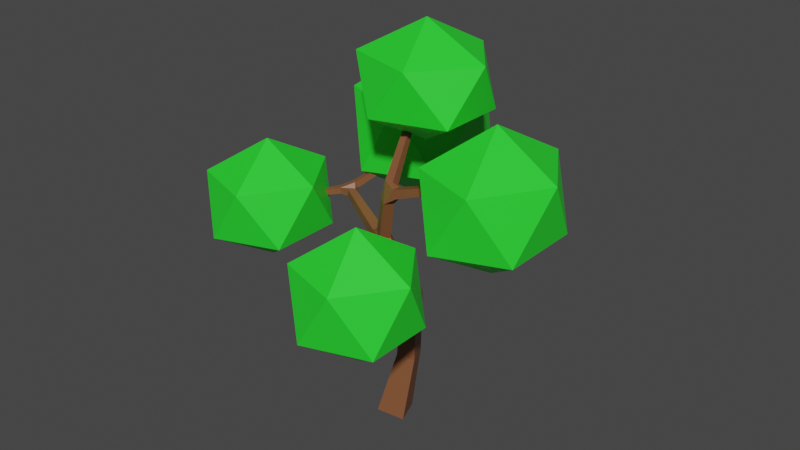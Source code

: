 # Source: Tree_2.blend  (saved by Blender 2.92.15; exported with 4.5.12 LTS)
import bpy
from mathutils import Matrix  # noqa: F401  (used for matrix-valued properties, if any)

bpy.ops.wm.read_factory_settings(use_empty=True)
scene = bpy.context.scene
scene.name = 'Scene'

# ---- collections
col_collection = bpy.data.collections.new('Collection'); scene.collection.children.link(col_collection)

# ---- materials (node trees are filled in below, after node groups)
mat_leaves = bpy.data.materials.new('Leaves')
mat_leaves.use_transparent_shadow = False
mat_bark = bpy.data.materials.new('Bark')
mat_bark.alpha_threshold = 0.0
mat_bark.use_transparent_shadow = False
mat_bark.line_color = (0.0, 0.0, 0.0, 1.0)

# ---- material node trees
mat_leaves.use_nodes = True; mat_leaves.node_tree.nodes.clear()
_N = mat_leaves.node_tree.nodes; _L = mat_leaves.node_tree.links
n0 = _N.new('ShaderNodeBsdfPrincipled'); n0.name = 'Principled BSDF'; n0.location = (10, 300)
n0.distribution = 'GGX'
n0.subsurface_method = 'BURLEY'
n0.inputs[0].default_value = (0.0225, 0.8, 0.03062, 1.0)
n0.inputs[3].default_value = 1.45
n0.inputs[27].default_value = (0.0, 0.0, 0.0, 1.0)
n0.inputs[28].default_value = 1.0
n1 = _N.new('ShaderNodeOutputMaterial'); n1.name = 'Material Output'; n1.location = (300, 300)
_L.new(n0.outputs[0], n1.inputs[0])
n1.is_active_output = True
mat_bark.use_nodes = True; mat_bark.node_tree.nodes.clear()
_N = mat_bark.node_tree.nodes; _L = mat_bark.node_tree.links
n0 = _N.new('ShaderNodeOutputMaterial'); n0.name = 'Material Output'; n0.location = (300, 300)
n1 = _N.new('ShaderNodeBsdfPrincipled'); n1.name = 'Principled BSDF'; n1.location = (10, 300)
n1.distribution = 'GGX'
n1.subsurface_method = 'BURLEY'
n1.inputs[0].default_value = (0.2203, 0.08318, 0.03523, 1.0)
n1.inputs[2].default_value = 0.4
n1.inputs[3].default_value = 1.45
n1.inputs[27].default_value = (0.0, 0.0, 0.0, 1.0)
n1.inputs[28].default_value = 1.0
_L.new(n1.outputs[0], n0.inputs[0])
n0.is_active_output = True

# ---- world
world_world = bpy.data.worlds.new('World'); scene.world = world_world
world_world.use_nodes = True; world_world.node_tree.nodes.clear()
_N = world_world.node_tree.nodes; _L = world_world.node_tree.links
n0 = _N.new('ShaderNodeOutputWorld'); n0.name = 'World Output'; n0.location = (300, 300)
n1 = _N.new('ShaderNodeBackground'); n1.name = 'Background'; n1.location = (10, 300)
n1.inputs[0].default_value = (0.05088, 0.05088, 0.05088, 1.0)
_L.new(n1.outputs[0], n0.inputs[0])
n0.is_active_output = True
world_world.color = (0.05088, 0.05088, 0.05088)
world_world.use_sun_shadow = False
world_world.sun_shadow_jitter_overblur = 0.0

# ---- meshes
me_icosphere = bpy.data.meshes.new('Icosphere')
me_icosphere.from_pydata([(0.0, 0.0, -1.0), (0.7236, -0.5257, -0.4472), (-0.2764, -0.8506, -0.4472), (-0.8944, 0.0, -0.4472), (-0.2764, 0.8506, -0.4472), (0.7236, 0.5257, -0.4472), (0.2764, -0.8506, 0.4472), (-0.7236, -0.5257, 0.4472), (-0.7236, 0.5257, 0.4472), (0.2764, 0.8506, 0.4472), (0.8944, 0.0, 0.4472), (0.0, 0.0, 1.0)], [], [(0, 1, 2), (1, 0, 5), (0, 2, 3), (0, 3, 4), (0, 4, 5), (1, 5, 10), (2, 1, 6), (3, 2, 7), (4, 3, 8), (5, 4, 9), (1, 10, 6), (2, 6, 7), (3, 7, 8), (4, 8, 9), (5, 9, 10), (6, 10, 11), (7, 6, 11), (8, 7, 11), (9, 8, 11), (10, 9, 11)])
_uv = me_icosphere.uv_layers.new(name='UVMap')
_uv.uv.foreach_set('vector', [0.8182, 0.0, 0.7273, 0.1575, 0.9091, 0.1575, 0.7273, 0.1575, 0.6364, 0.0, 0.5455, 0.1575, 0.09091, 0.0, 0.0, 0.1575, 0.1818, 0.1575, 0.2727, 0.0, 0.1818, 0.1575, 0.3636, 0.1575, 0.4545, 0.0, 0.3636, 0.1575, 0.5455, 0.1575, 0.7273, 0.1575, 0.5455, 0.1575, 0.6364, 0.3149, 0.9091, 0.1575, 0.7273, 0.1575, 0.8182, 0.3149, 0.1818, 0.1575, 0.0, 0.1575, 0.09091, 0.3149, 0.3636, 0.1575, 0.1818, 0.1575, 0.2727, 0.3149, 0.5455, 0.1575, 0.3636, 0.1575, 0.4545, 0.3149, 0.7273, 0.1575, 0.6364, 0.3149, 0.8182, 0.3149, 0.9091, 0.1575, 0.8182, 0.3149, 1.0, 0.3149, 0.1818, 0.1575, 0.09091, 0.3149, 0.2727, 0.3149, 0.3636, 0.1575, 0.2727, 0.3149, 0.4545, 0.3149, 0.5455, 0.1575, 0.4545, 0.3149, 0.6364, 0.3149, 0.8182, 0.3149, 0.6364, 0.3149, 0.7273, 0.4724, 1.0, 0.3149, 0.8182, 0.3149, 0.9091, 0.4724, 0.2727, 0.3149, 0.09091, 0.3149, 0.1818, 0.4724, 0.4545, 0.3149, 0.2727, 0.3149, 0.3636, 0.4724, 0.6364, 0.3149, 0.4545, 0.3149, 0.5455, 0.4724])
me_icosphere.materials.append(mat_leaves)
me_icosphere.use_remesh_fix_poles = True
me_icosphere.use_remesh_preserve_attributes = False
me_icosphere.use_mirror_vertex_groups = False
me_icosphere.update()
me_icosphere_001 = bpy.data.meshes.new('Icosphere.001')
me_icosphere_001.from_pydata([(0.0, 0.0, -1.0), (0.7236, -0.5257, -0.4472), (-0.2764, -0.8506, -0.4472), (-0.8944, 0.0, -0.4472), (-0.2764, 0.8506, -0.4472), (0.7236, 0.5257, -0.4472), (0.2764, -0.8506, 0.4472), (-0.7236, -0.5257, 0.4472), (-0.7236, 0.5257, 0.4472), (0.2764, 0.8506, 0.4472), (0.8944, 0.0, 0.4472), (0.0, 0.0, 1.0)], [], [(0, 1, 2), (1, 0, 5), (0, 2, 3), (0, 3, 4), (0, 4, 5), (1, 5, 10), (2, 1, 6), (3, 2, 7), (4, 3, 8), (5, 4, 9), (1, 10, 6), (2, 6, 7), (3, 7, 8), (4, 8, 9), (5, 9, 10), (6, 10, 11), (7, 6, 11), (8, 7, 11), (9, 8, 11), (10, 9, 11)])
_uv = me_icosphere_001.uv_layers.new(name='UVMap')
_uv.uv.foreach_set('vector', [0.8182, 0.0, 0.7273, 0.1575, 0.9091, 0.1575, 0.7273, 0.1575, 0.6364, 0.0, 0.5455, 0.1575, 0.09091, 0.0, 0.0, 0.1575, 0.1818, 0.1575, 0.2727, 0.0, 0.1818, 0.1575, 0.3636, 0.1575, 0.4545, 0.0, 0.3636, 0.1575, 0.5455, 0.1575, 0.7273, 0.1575, 0.5455, 0.1575, 0.6364, 0.3149, 0.9091, 0.1575, 0.7273, 0.1575, 0.8182, 0.3149, 0.1818, 0.1575, 0.0, 0.1575, 0.09091, 0.3149, 0.3636, 0.1575, 0.1818, 0.1575, 0.2727, 0.3149, 0.5455, 0.1575, 0.3636, 0.1575, 0.4545, 0.3149, 0.7273, 0.1575, 0.6364, 0.3149, 0.8182, 0.3149, 0.9091, 0.1575, 0.8182, 0.3149, 1.0, 0.3149, 0.1818, 0.1575, 0.09091, 0.3149, 0.2727, 0.3149, 0.3636, 0.1575, 0.2727, 0.3149, 0.4545, 0.3149, 0.5455, 0.1575, 0.4545, 0.3149, 0.6364, 0.3149, 0.8182, 0.3149, 0.6364, 0.3149, 0.7273, 0.4724, 1.0, 0.3149, 0.8182, 0.3149, 0.9091, 0.4724, 0.2727, 0.3149, 0.09091, 0.3149, 0.1818, 0.4724, 0.4545, 0.3149, 0.2727, 0.3149, 0.3636, 0.4724, 0.6364, 0.3149, 0.4545, 0.3149, 0.5455, 0.4724])
me_icosphere_001.materials.append(mat_leaves)
me_icosphere_001.use_remesh_fix_poles = True
me_icosphere_001.use_remesh_preserve_attributes = False
me_icosphere_001.use_mirror_vertex_groups = False
me_icosphere_001.update()
me_icosphere_002 = bpy.data.meshes.new('Icosphere.002')
me_icosphere_002.from_pydata([(0.0, 0.0, -1.0), (0.7236, -0.5257, -0.4472), (-0.2764, -0.8506, -0.4472), (-0.8944, 0.0, -0.4472), (-0.2764, 0.8506, -0.4472), (0.7236, 0.5257, -0.4472), (0.2764, -0.8506, 0.4472), (-0.7236, -0.5257, 0.4472), (-0.7236, 0.5257, 0.4472), (0.2764, 0.8506, 0.4472), (0.8944, 0.0, 0.4472), (0.0, 0.0, 1.0)], [], [(0, 1, 2), (1, 0, 5), (0, 2, 3), (0, 3, 4), (0, 4, 5), (1, 5, 10), (2, 1, 6), (3, 2, 7), (4, 3, 8), (5, 4, 9), (1, 10, 6), (2, 6, 7), (3, 7, 8), (4, 8, 9), (5, 9, 10), (6, 10, 11), (7, 6, 11), (8, 7, 11), (9, 8, 11), (10, 9, 11)])
_uv = me_icosphere_002.uv_layers.new(name='UVMap')
_uv.uv.foreach_set('vector', [0.8182, 0.0, 0.7273, 0.1575, 0.9091, 0.1575, 0.7273, 0.1575, 0.6364, 0.0, 0.5455, 0.1575, 0.09091, 0.0, 0.0, 0.1575, 0.1818, 0.1575, 0.2727, 0.0, 0.1818, 0.1575, 0.3636, 0.1575, 0.4545, 0.0, 0.3636, 0.1575, 0.5455, 0.1575, 0.7273, 0.1575, 0.5455, 0.1575, 0.6364, 0.3149, 0.9091, 0.1575, 0.7273, 0.1575, 0.8182, 0.3149, 0.1818, 0.1575, 0.0, 0.1575, 0.09091, 0.3149, 0.3636, 0.1575, 0.1818, 0.1575, 0.2727, 0.3149, 0.5455, 0.1575, 0.3636, 0.1575, 0.4545, 0.3149, 0.7273, 0.1575, 0.6364, 0.3149, 0.8182, 0.3149, 0.9091, 0.1575, 0.8182, 0.3149, 1.0, 0.3149, 0.1818, 0.1575, 0.09091, 0.3149, 0.2727, 0.3149, 0.3636, 0.1575, 0.2727, 0.3149, 0.4545, 0.3149, 0.5455, 0.1575, 0.4545, 0.3149, 0.6364, 0.3149, 0.8182, 0.3149, 0.6364, 0.3149, 0.7273, 0.4724, 1.0, 0.3149, 0.8182, 0.3149, 0.9091, 0.4724, 0.2727, 0.3149, 0.09091, 0.3149, 0.1818, 0.4724, 0.4545, 0.3149, 0.2727, 0.3149, 0.3636, 0.4724, 0.6364, 0.3149, 0.4545, 0.3149, 0.5455, 0.4724])
me_icosphere_002.materials.append(mat_leaves)
me_icosphere_002.use_remesh_fix_poles = True
me_icosphere_002.use_remesh_preserve_attributes = False
me_icosphere_002.use_mirror_vertex_groups = False
me_icosphere_002.update()
me_icosphere_003 = bpy.data.meshes.new('Icosphere.003')
me_icosphere_003.from_pydata([(0.0, 0.0, -1.0), (0.7236, -0.5257, -0.4472), (-0.2764, -0.8506, -0.4472), (-0.8944, 0.0, -0.4472), (-0.2764, 0.8506, -0.4472), (0.7236, 0.5257, -0.4472), (0.2764, -0.8506, 0.4472), (-0.7236, -0.5257, 0.4472), (-0.7236, 0.5257, 0.4472), (0.2764, 0.8506, 0.4472), (0.8944, 0.0, 0.4472), (0.0, 0.0, 1.0)], [], [(0, 1, 2), (1, 0, 5), (0, 2, 3), (0, 3, 4), (0, 4, 5), (1, 5, 10), (2, 1, 6), (3, 2, 7), (4, 3, 8), (5, 4, 9), (1, 10, 6), (2, 6, 7), (3, 7, 8), (4, 8, 9), (5, 9, 10), (6, 10, 11), (7, 6, 11), (8, 7, 11), (9, 8, 11), (10, 9, 11)])
_uv = me_icosphere_003.uv_layers.new(name='UVMap')
_uv.uv.foreach_set('vector', [0.8182, 0.0, 0.7273, 0.1575, 0.9091, 0.1575, 0.7273, 0.1575, 0.6364, 0.0, 0.5455, 0.1575, 0.09091, 0.0, 0.0, 0.1575, 0.1818, 0.1575, 0.2727, 0.0, 0.1818, 0.1575, 0.3636, 0.1575, 0.4545, 0.0, 0.3636, 0.1575, 0.5455, 0.1575, 0.7273, 0.1575, 0.5455, 0.1575, 0.6364, 0.3149, 0.9091, 0.1575, 0.7273, 0.1575, 0.8182, 0.3149, 0.1818, 0.1575, 0.0, 0.1575, 0.09091, 0.3149, 0.3636, 0.1575, 0.1818, 0.1575, 0.2727, 0.3149, 0.5455, 0.1575, 0.3636, 0.1575, 0.4545, 0.3149, 0.7273, 0.1575, 0.6364, 0.3149, 0.8182, 0.3149, 0.9091, 0.1575, 0.8182, 0.3149, 1.0, 0.3149, 0.1818, 0.1575, 0.09091, 0.3149, 0.2727, 0.3149, 0.3636, 0.1575, 0.2727, 0.3149, 0.4545, 0.3149, 0.5455, 0.1575, 0.4545, 0.3149, 0.6364, 0.3149, 0.8182, 0.3149, 0.6364, 0.3149, 0.7273, 0.4724, 1.0, 0.3149, 0.8182, 0.3149, 0.9091, 0.4724, 0.2727, 0.3149, 0.09091, 0.3149, 0.1818, 0.4724, 0.4545, 0.3149, 0.2727, 0.3149, 0.3636, 0.4724, 0.6364, 0.3149, 0.4545, 0.3149, 0.5455, 0.4724])
me_icosphere_003.materials.append(mat_leaves)
me_icosphere_003.use_remesh_fix_poles = True
me_icosphere_003.use_remesh_preserve_attributes = False
me_icosphere_003.use_mirror_vertex_groups = False
me_icosphere_003.update()
me_icosphere_004 = bpy.data.meshes.new('Icosphere.004')
me_icosphere_004.from_pydata([(0.0, 0.0, -1.0), (0.7236, -0.5257, -0.4472), (-0.2764, -0.8506, -0.4472), (-0.8944, 0.0, -0.4472), (-0.2764, 0.8506, -0.4472), (0.7236, 0.5257, -0.4472), (0.2764, -0.8506, 0.4472), (-0.7236, -0.5257, 0.4472), (-0.7236, 0.5257, 0.4472), (0.2764, 0.8506, 0.4472), (0.8944, 0.0, 0.4472), (0.0, 0.0, 1.0)], [], [(0, 1, 2), (1, 0, 5), (0, 2, 3), (0, 3, 4), (0, 4, 5), (1, 5, 10), (2, 1, 6), (3, 2, 7), (4, 3, 8), (5, 4, 9), (1, 10, 6), (2, 6, 7), (3, 7, 8), (4, 8, 9), (5, 9, 10), (6, 10, 11), (7, 6, 11), (8, 7, 11), (9, 8, 11), (10, 9, 11)])
_uv = me_icosphere_004.uv_layers.new(name='UVMap')
_uv.uv.foreach_set('vector', [0.8182, 0.0, 0.7273, 0.1575, 0.9091, 0.1575, 0.7273, 0.1575, 0.6364, 0.0, 0.5455, 0.1575, 0.09091, 0.0, 0.0, 0.1575, 0.1818, 0.1575, 0.2727, 0.0, 0.1818, 0.1575, 0.3636, 0.1575, 0.4545, 0.0, 0.3636, 0.1575, 0.5455, 0.1575, 0.7273, 0.1575, 0.5455, 0.1575, 0.6364, 0.3149, 0.9091, 0.1575, 0.7273, 0.1575, 0.8182, 0.3149, 0.1818, 0.1575, 0.0, 0.1575, 0.09091, 0.3149, 0.3636, 0.1575, 0.1818, 0.1575, 0.2727, 0.3149, 0.5455, 0.1575, 0.3636, 0.1575, 0.4545, 0.3149, 0.7273, 0.1575, 0.6364, 0.3149, 0.8182, 0.3149, 0.9091, 0.1575, 0.8182, 0.3149, 1.0, 0.3149, 0.1818, 0.1575, 0.09091, 0.3149, 0.2727, 0.3149, 0.3636, 0.1575, 0.2727, 0.3149, 0.4545, 0.3149, 0.5455, 0.1575, 0.4545, 0.3149, 0.6364, 0.3149, 0.8182, 0.3149, 0.6364, 0.3149, 0.7273, 0.4724, 1.0, 0.3149, 0.8182, 0.3149, 0.9091, 0.4724, 0.2727, 0.3149, 0.09091, 0.3149, 0.1818, 0.4724, 0.4545, 0.3149, 0.2727, 0.3149, 0.3636, 0.4724, 0.6364, 0.3149, 0.4545, 0.3149, 0.5455, 0.4724])
me_icosphere_004.materials.append(mat_leaves)
me_icosphere_004.use_remesh_fix_poles = True
me_icosphere_004.use_remesh_preserve_attributes = False
me_icosphere_004.use_mirror_vertex_groups = False
me_icosphere_004.update()
me_cube_001 = bpy.data.meshes.new('Cube.001')
me_cube_001.from_pydata([(0.2784, 0.6115, -0.9879), (0.6054, -0.2915, -0.9879), (-0.2784, -0.6115, -0.791), (-0.6054, 0.2915, -0.791), (0.4666, 0.1717, 10.0), (0.6664, 0.1707, 10.0), (0.6655, -0.007048, 10.1), (0.4657, -0.006004, 10.1), (1.28, -2.102, 5.241), (1.151, -2.122, 5.241), (1.144, -2.078, 5.363), (1.273, -2.057, 5.363), (0.6711, 0.5807, 1.516), (0.8798, -0.02062, 1.469), (0.2861, -0.2342, 1.566), (0.07745, 0.3672, 1.613), (3.033, -0.9473, 8.827), (3.027, -1.147, 8.827), (2.957, -1.145, 9.014), (2.963, -0.9452, 9.014), (-1.539, 2.353, 7.613), (-1.425, 2.258, 7.613), (-1.473, 2.2, 7.741), (-1.587, 2.295, 7.741), (-3.758, -0.2249, 6.288), (-3.857, -0.1153, 6.288), (-3.872, -0.1288, 6.434), (-3.773, -0.2384, 6.434), (-2.849, 0.548, 6.411), (-3.001, 0.7159, 6.411), (-3.024, 0.6952, 6.636), (-2.871, 0.5273, 6.636), (-3.006, 0.4143, 6.39), (-3.149, 0.5722, 6.39), (-3.171, 0.5527, 6.601), (-3.027, 0.3949, 6.601), (-3.148, 0.2939, 6.371), (-3.283, 0.4427, 6.371), (-3.303, 0.4243, 6.57), (-3.168, 0.2756, 6.57), (-3.28, 0.1813, 6.353), (-3.407, 0.3216, 6.353), (-3.426, 0.3043, 6.54), (-3.299, 0.164, 6.54), (-3.406, 0.07428, 6.336), (-3.526, 0.2065, 6.336), (-3.544, 0.1901, 6.513), (-3.424, 0.05797, 6.513), (-3.527, -0.02861, 6.319), (-3.64, 0.09581, 6.319), (-3.657, 0.08046, 6.486), (-3.544, -0.04396, 6.486), (-3.644, -0.1281, 6.303), (-3.75, -0.01123, 6.303), (-3.766, -0.02565, 6.46), (-3.66, -0.1426, 6.46), (-2.617, 1.126, 6.613), (-2.439, 0.9776, 6.613), (-2.514, 0.8879, 6.814), (-2.692, 1.037, 6.814), (-2.491, 1.27, 6.73), (-2.32, 1.128, 6.73), (-2.392, 1.042, 6.922), (-2.562, 1.184, 6.922), (-2.377, 1.4, 6.836), (-2.213, 1.263, 6.836), (-2.282, 1.18, 7.02), (-2.446, 1.317, 7.02), (-2.27, 1.521, 6.935), (-2.113, 1.389, 6.935), (-2.179, 1.31, 7.112), (-2.337, 1.441, 7.112), (-2.169, 1.636, 7.028), (-2.017, 1.51, 7.028), (-2.081, 1.433, 7.199), (-2.233, 1.56, 7.199), (-2.072, 1.747, 7.119), (-1.926, 1.625, 7.119), (-1.987, 1.552, 7.283), (-2.133, 1.674, 7.283), (-1.977, 1.854, 7.206), (-1.837, 1.737, 7.206), (-1.896, 1.667, 7.364), (-2.036, 1.784, 7.364), (-1.886, 1.958, 7.291), (-1.751, 1.846, 7.291), (-1.808, 1.778, 7.443), (-1.942, 1.891, 7.443), (-1.797, 2.06, 7.374), (-1.667, 1.952, 7.374), (-1.721, 1.887, 7.52), (-1.851, 1.995, 7.52), (-1.709, 2.16, 7.455), (-1.585, 2.056, 7.455), (-1.637, 1.993, 7.595), (-1.761, 2.097, 7.595), (-1.623, 2.257, 7.535), (-1.504, 2.158, 7.535), (-1.554, 2.098, 7.669), (-1.673, 2.197, 7.669), (1.004, -0.83, 8.0), (0.995, -1.14, 8.0), (0.8853, -1.137, 8.29), (0.8948, -0.8266, 8.29), (1.287, -0.8463, 8.115), (1.278, -1.141, 8.115), (1.174, -1.138, 8.391), (1.183, -0.8431, 8.391), (1.542, -0.861, 8.219), (1.533, -1.142, 8.219), (1.434, -1.139, 8.482), (1.442, -0.858, 8.482), (1.78, -0.8748, 8.316), (1.772, -1.143, 8.316), (1.677, -1.14, 8.567), (1.685, -0.8719, 8.567), (2.006, -0.8879, 8.408), (1.998, -1.144, 8.408), (1.908, -1.141, 8.647), (1.916, -0.8851, 8.647), (2.224, -0.9005, 8.497), (2.216, -1.144, 8.497), (2.13, -1.142, 8.725), (2.138, -0.8979, 8.725), (2.434, -0.9127, 8.582), (2.427, -1.145, 8.582), (2.345, -1.143, 8.8), (2.352, -0.9102, 8.8), (2.639, -0.9245, 8.666), (2.632, -1.146, 8.666), (2.554, -1.143, 8.873), (2.56, -0.9221, 8.873), (2.838, -0.936, 8.747), (2.832, -1.146, 8.747), (2.757, -1.144, 8.944), (2.764, -0.9338, 8.944), (0.4079, -0.6526, 8.282), (0.7165, -0.6542, 8.282), (0.7151, -0.9287, 8.423), (0.4065, -0.9271, 8.423), (0.4169, -0.5255, 8.547), (0.7088, -0.527, 8.547), (0.7075, -0.7866, 8.681), (0.4156, -0.7851, 8.681), (0.4251, -0.411, 8.787), (0.7019, -0.4125, 8.787), (0.7006, -0.6586, 8.913), (0.4238, -0.6572, 8.913), (0.4327, -0.304, 9.01), (0.6954, -0.3054, 9.01), (0.6941, -0.539, 9.13), (0.4315, -0.5376, 9.13), (0.44, -0.2022, 9.223), (0.6892, -0.2035, 9.223), (0.688, -0.4252, 9.337), (0.4388, -0.4239, 9.337), (0.4469, -0.1045, 9.427), (0.6832, -0.1057, 9.427), (0.6821, -0.3159, 9.535), (0.4458, -0.3146, 9.535), (0.4537, -0.009883, 9.625), (0.6775, -0.01105, 9.625), (0.6764, -0.2101, 9.727), (0.4526, -0.2089, 9.727), (0.4602, 0.08205, 9.817), (0.6719, 0.08094, 9.817), (0.6709, -0.1073, 9.914), (0.4592, -0.1062, 9.914), (-0.5893, -0.4581, 5.851), (-0.424, -0.1229, 5.851), (-0.3553, -0.1569, 6.216), (-0.5206, -0.492, 6.216), (-0.8962, -0.2968, 5.932), (-0.7387, 0.0224, 5.932), (-0.6732, -0.009904, 6.281), (-0.8307, -0.3291, 6.281), (-1.174, -0.151, 6.006), (-1.023, 0.1538, 6.006), (-0.9608, 0.123, 6.339), (-1.111, -0.1818, 6.339), (-1.434, -0.01432, 6.075), (-1.29, 0.277, 6.075), (-1.23, 0.2475, 6.393), (-1.374, -0.0438, 6.393), (-1.681, 0.1159, 6.141), (-1.544, 0.3943, 6.141), (-1.487, 0.3661, 6.445), (-1.624, 0.08768, 6.445), (-1.92, 0.2411, 6.205), (-1.788, 0.5072, 6.205), (-1.734, 0.4803, 6.495), (-1.865, 0.2142, 6.495), (-2.15, 0.3624, 6.266), (-2.025, 0.6165, 6.266), (-1.973, 0.5908, 6.544), (-2.098, 0.3367, 6.544), (-2.375, 0.4804, 6.326), (-2.255, 0.7229, 6.326), (-2.206, 0.6983, 6.591), (-2.325, 0.4559, 6.591), (-2.594, 0.5957, 6.384), (-2.48, 0.8267, 6.384), (-2.433, 0.8033, 6.637), (-2.547, 0.5723, 6.637), (0.3075, -0.5427, 6.215), (0.07696, -0.8526, 6.215), (-0.2134, -0.6366, 6.35), (0.01715, -0.3267, 6.35), (0.3929, -0.6124, 6.525), (0.1682, -0.9144, 6.525), (-0.1147, -0.7039, 6.656), (0.11, -0.4019, 6.656), (0.4746, -0.6791, 6.821), (0.2556, -0.9735, 6.821), (-0.02023, -0.7683, 6.949), (0.1988, -0.4739, 6.949), (0.5541, -0.744, 7.109), (0.3406, -1.031, 7.109), (0.07161, -0.8309, 7.234), (0.2852, -0.5439, 7.234), (0.6319, -0.8074, 7.391), (0.4237, -1.087, 7.391), (0.1615, -0.8922, 7.513), (0.3697, -0.6124, 7.513), (0.7085, -0.8699, 7.669), (0.5055, -1.143, 7.669), (0.25, -0.9525, 7.787), (0.4529, -0.6797, 7.787), (1.207, -0.7668, 4.605), (0.8126, -0.8285, 4.605), (0.7912, -0.6917, 4.98), (1.185, -0.63, 4.98), (1.223, -1.071, 4.75), (0.8899, -1.123, 4.75), (0.8717, -1.008, 5.067), (1.205, -0.9555, 5.067), (1.237, -1.321, 4.869), (0.9533, -1.366, 4.869), (0.9378, -1.267, 5.139), (1.222, -1.223, 5.139), (1.249, -1.541, 4.974), (1.009, -1.579, 4.974), (0.9961, -1.496, 5.202), (1.236, -1.458, 5.202), (1.26, -1.742, 5.07), (1.06, -1.773, 5.07), (1.049, -1.704, 5.259), (1.249, -1.672, 5.259), (1.27, -1.927, 5.158), (1.107, -1.953, 5.158), (1.098, -1.896, 5.313), (1.261, -1.871, 5.313), (0.5308, -0.5524, 4.831), (0.3666, -0.1032, 4.831), (0.7246, 0.02765, 5.12), (0.8888, -0.4215, 5.12), (0.2966, -0.6229, 5.176), (0.1421, -0.2004, 5.176), (0.4788, -0.07732, 5.448), (0.6333, -0.4998, 5.448), (0.07562, -0.6895, 5.502), (-0.06965, -0.2921, 5.502), (0.247, -0.1763, 5.758), (0.3923, -0.5737, 5.758), (0.7555, 0.4959, 2.161), (0.9489, -0.07878, 2.071), (0.3735, -0.2818, 2.13), (0.1801, 0.2929, 2.221), (0.8231, 0.4246, 2.685), (1.01, -0.1296, 2.598), (0.4547, -0.3253, 2.655), (0.2682, 0.2289, 2.743), (0.8873, 0.357, 3.182), (1.067, -0.1778, 3.098), (0.5318, -0.3666, 3.154), (0.3519, 0.1681, 3.238), (0.9493, 0.2916, 3.663), (1.123, -0.2244, 3.582), (0.6064, -0.4066, 3.636), (0.4328, 0.1093, 3.717), (1.01, 0.2278, 4.132), (1.177, -0.2698, 4.054), (0.6791, -0.4456, 4.105), (0.5116, 0.05202, 4.184), (0.4, 0.6014, -0.2108), (0.6923, -0.206, -0.2108), (-0.09802, -0.4921, -0.03479), (-0.3903, 0.3153, -0.03479), (0.4948, 0.5936, 0.3957), (0.7601, -0.1393, 0.3957), (0.04281, -0.399, 0.5555), (-0.2225, 0.3339, 0.5555), (0.5817, 0.5864, 0.9511), (0.8223, -0.07817, 0.9511), (0.1718, -0.3137, 1.096), (-0.06884, 0.3509, 1.096)], [], [(63, 60, 56, 59), (260, 168, 261), (62, 63, 59, 58), (61, 62, 58, 57), (60, 61, 57, 56), (200, 28, 29), (27, 24, 52, 55), (26, 27, 55, 54), (25, 26, 54, 53), (24, 25, 53, 52), (55, 52, 48, 51), (54, 55, 51, 50), (53, 54, 50, 49), (52, 53, 49, 48), (51, 48, 44, 47), (101, 102, 225), (50, 51, 47, 46), (49, 50, 46, 45), (48, 49, 45, 44), (202, 57, 58), (47, 44, 40, 43), (46, 47, 43, 42), (45, 46, 42, 41), (138, 139, 102), (44, 45, 41, 40), (43, 40, 36, 39), (42, 43, 39, 38), (169, 262, 261), (168, 169, 261), (41, 42, 38, 37), (136, 137, 227), (40, 41, 37, 36), (137, 103, 100), (39, 36, 32, 35), (38, 39, 35, 34), (260, 205, 168), (205, 171, 168), (170, 262, 169), (37, 38, 34, 33), (36, 37, 33, 32), (170, 207, 262), (35, 32, 28, 31), (205, 206, 171), (206, 170, 171), (206, 207, 170), (34, 35, 31, 30), (137, 100, 224, 227), (33, 34, 30, 29), (32, 33, 29, 28), (139, 226, 225, 102), (281, 231, 228), (281, 228, 229, 282), (27, 26, 25, 24), (23, 22, 21, 20), (253, 283, 282, 252), (254, 280, 283, 253), (19, 18, 17, 16), (280, 254, 231, 281), (11, 10, 9, 8), (7, 6, 5, 4), (254, 255, 231), (0, 1, 2, 3), (204, 263, 262, 207), (263, 204, 205, 260), (252, 282, 229, 230), (136, 227, 226, 139), (100, 101, 225, 224), (201, 200, 29, 56), (56, 29, 30, 59), (58, 59, 30, 31), (255, 252, 230, 231), (200, 203, 31, 28), (202, 58, 31, 203), (103, 137, 138, 102), (57, 202, 201, 56), (64, 65, 61, 60), (65, 66, 62, 61), (66, 67, 63, 62), (67, 64, 60, 63), (68, 69, 65, 64), (69, 70, 66, 65), (70, 71, 67, 66), (71, 68, 64, 67), (72, 73, 69, 68), (73, 74, 70, 69), (74, 75, 71, 70), (75, 72, 68, 71), (76, 77, 73, 72), (77, 78, 74, 73), (78, 79, 75, 74), (79, 76, 72, 75), (80, 81, 77, 76), (81, 82, 78, 77), (82, 83, 79, 78), (83, 80, 76, 79), (84, 85, 81, 80), (85, 86, 82, 81), (86, 87, 83, 82), (87, 84, 80, 83), (88, 89, 85, 84), (89, 90, 86, 85), (90, 91, 87, 86), (91, 88, 84, 87), (92, 93, 89, 88), (93, 94, 90, 89), (94, 95, 91, 90), (95, 92, 88, 91), (96, 97, 93, 92), (97, 98, 94, 93), (98, 99, 95, 94), (99, 96, 92, 95), (20, 21, 97, 96), (21, 22, 98, 97), (22, 23, 99, 98), (23, 20, 96, 99), (104, 105, 101, 100), (105, 106, 102, 101), (106, 107, 103, 102), (107, 104, 100, 103), (108, 109, 105, 104), (109, 110, 106, 105), (110, 111, 107, 106), (111, 108, 104, 107), (112, 113, 109, 108), (113, 114, 110, 109), (114, 115, 111, 110), (115, 112, 108, 111), (116, 117, 113, 112), (117, 118, 114, 113), (118, 119, 115, 114), (119, 116, 112, 115), (120, 121, 117, 116), (121, 122, 118, 117), (122, 123, 119, 118), (123, 120, 116, 119), (124, 125, 121, 120), (125, 126, 122, 121), (126, 127, 123, 122), (127, 124, 120, 123), (128, 129, 125, 124), (129, 130, 126, 125), (130, 131, 127, 126), (131, 128, 124, 127), (132, 133, 129, 128), (133, 134, 130, 129), (134, 135, 131, 130), (135, 132, 128, 131), (16, 17, 133, 132), (17, 18, 134, 133), (18, 19, 135, 134), (19, 16, 132, 135), (140, 141, 137, 136), (141, 142, 138, 137), (142, 143, 139, 138), (143, 140, 136, 139), (144, 145, 141, 140), (145, 146, 142, 141), (146, 147, 143, 142), (147, 144, 140, 143), (148, 149, 145, 144), (149, 150, 146, 145), (150, 151, 147, 146), (151, 148, 144, 147), (152, 153, 149, 148), (153, 154, 150, 149), (154, 155, 151, 150), (155, 152, 148, 151), (156, 157, 153, 152), (157, 158, 154, 153), (158, 159, 155, 154), (159, 156, 152, 155), (160, 161, 157, 156), (161, 162, 158, 157), (162, 163, 159, 158), (163, 160, 156, 159), (164, 165, 161, 160), (165, 166, 162, 161), (166, 167, 163, 162), (167, 164, 160, 163), (4, 5, 165, 164), (5, 6, 166, 165), (6, 7, 167, 166), (7, 4, 164, 167), (172, 173, 169, 168), (173, 174, 170, 169), (174, 175, 171, 170), (175, 172, 168, 171), (176, 177, 173, 172), (177, 178, 174, 173), (178, 179, 175, 174), (179, 176, 172, 175), (180, 181, 177, 176), (181, 182, 178, 177), (182, 183, 179, 178), (183, 180, 176, 179), (184, 185, 181, 180), (185, 186, 182, 181), (186, 187, 183, 182), (187, 184, 180, 183), (188, 189, 185, 184), (189, 190, 186, 185), (190, 191, 187, 186), (191, 188, 184, 187), (192, 193, 189, 188), (193, 194, 190, 189), (194, 195, 191, 190), (195, 192, 188, 191), (196, 197, 193, 192), (197, 198, 194, 193), (198, 199, 195, 194), (199, 196, 192, 195), (200, 201, 197, 196), (201, 202, 198, 197), (202, 203, 199, 198), (203, 200, 196, 199), (208, 209, 205, 204), (209, 210, 206, 205), (210, 211, 207, 206), (211, 208, 204, 207), (212, 213, 209, 208), (213, 214, 210, 209), (214, 215, 211, 210), (215, 212, 208, 211), (216, 217, 213, 212), (217, 218, 214, 213), (218, 219, 215, 214), (219, 216, 212, 215), (220, 221, 217, 216), (221, 222, 218, 217), (222, 223, 219, 218), (223, 220, 216, 219), (224, 225, 221, 220), (225, 226, 222, 221), (226, 227, 223, 222), (227, 224, 220, 223), (232, 233, 229, 228), (233, 234, 230, 229), (234, 235, 231, 230), (235, 232, 228, 231), (236, 237, 233, 232), (237, 238, 234, 233), (238, 239, 235, 234), (239, 236, 232, 235), (240, 241, 237, 236), (241, 242, 238, 237), (242, 243, 239, 238), (243, 240, 236, 239), (244, 245, 241, 240), (245, 246, 242, 241), (246, 247, 243, 242), (247, 244, 240, 243), (248, 249, 245, 244), (249, 250, 246, 245), (250, 251, 247, 246), (251, 248, 244, 247), (8, 9, 249, 248), (9, 10, 250, 249), (10, 11, 251, 250), (11, 8, 248, 251), (256, 257, 253, 252), (257, 258, 254, 253), (258, 259, 255, 254), (259, 256, 252, 255), (260, 261, 257, 256), (261, 262, 258, 257), (262, 263, 259, 258), (263, 260, 256, 259), (264, 265, 13, 12), (265, 266, 14, 13), (266, 267, 15, 14), (267, 264, 12, 15), (268, 269, 265, 264), (269, 270, 266, 265), (270, 271, 267, 266), (271, 268, 264, 267), (272, 273, 269, 268), (273, 274, 270, 269), (274, 275, 271, 270), (275, 272, 268, 271), (276, 277, 273, 272), (277, 278, 274, 273), (278, 279, 275, 274), (279, 276, 272, 275), (280, 281, 277, 276), (281, 282, 278, 277), (282, 283, 279, 278), (283, 280, 276, 279), (284, 285, 1, 0), (285, 286, 2, 1), (286, 287, 3, 2), (287, 284, 0, 3), (288, 289, 285, 284), (289, 290, 286, 285), (290, 291, 287, 286), (291, 288, 284, 287), (292, 293, 289, 288), (293, 294, 290, 289), (294, 295, 291, 290), (295, 292, 288, 291), (12, 13, 293, 292), (13, 14, 294, 293), (14, 15, 295, 294), (15, 12, 292, 295)])
me_cube_001.materials.append(mat_bark)
me_cube_001.use_remesh_fix_poles = True
me_cube_001.use_remesh_preserve_attributes = False
me_cube_001.use_mirror_vertex_groups = False
me_cube_001.update()

# ---- objects
ob_leaf_3 = bpy.data.objects.new('Leaf 3', me_icosphere)
ob_leaf_4 = bpy.data.objects.new('Leaf 4', me_icosphere_001)
ob_leaf_2 = bpy.data.objects.new('Leaf 2', me_icosphere_002)
ob_leaf_5 = bpy.data.objects.new('Leaf 5', me_icosphere_003)
ob_leaf_1 = bpy.data.objects.new('Leaf 1', me_icosphere_004)
ob_trunk_pre_cut = bpy.data.objects.new('Trunk Pre Cut', me_cube_001)

# ---- transforms, parenting, visibility, modifiers, constraints
ob_leaf_3.location = (-1.694, 3.631, 8.479)
ob_leaf_3.scale = (2.542, 2.986, 2.837)
ob_leaf_3.lineart.crease_threshold = 0.0
ob_leaf_4.location = (-4.587, -1.132, 6.377)
ob_leaf_4.scale = (2.292, 2.469, 2.171)
ob_leaf_4.lineart.crease_threshold = 0.0
ob_leaf_2.location = (4.341, -0.6913, 8.814)
ob_leaf_2.scale = (2.318, 2.679, 2.383)
ob_leaf_2.lineart.crease_threshold = 0.0
ob_leaf_5.location = (1.386, -3.395, 5.752)
ob_leaf_5.scale = (2.309, 2.309, 2.309)
ob_leaf_5.lineart.crease_threshold = 0.0
ob_leaf_1.location = (0.7259, 0.6562, 11.33)
ob_leaf_1.scale = (2.449, 2.309, 1.967)
ob_leaf_1.lineart.crease_threshold = 0.0
ob_trunk_pre_cut.location = (0.0, 0.0, 0.0)
ob_trunk_pre_cut.lineart.crease_threshold = 0.0

# ---- collection membership
col_collection.objects.link(ob_leaf_3)
col_collection.objects.link(ob_leaf_4)
col_collection.objects.link(ob_leaf_2)
col_collection.objects.link(ob_leaf_5)
col_collection.objects.link(ob_leaf_1)
col_collection.objects.link(ob_trunk_pre_cut)

# ---- scene / render settings (as saved in the file)
scene.frame_start = 1; scene.frame_end = 250; scene.frame_set(1)
scene.render.engine = 'BLENDER_EEVEE_NEXT'
scene.cycles.use_denoising = False
scene.cycles.samples = 128
scene.cycles.sampling_pattern = 'TABULATED_SOBOL'
scene.cycles.use_adaptive_sampling = False
scene.cycles.use_light_tree = False
scene.view_settings.view_transform = 'Filmic'
bpy.context.view_layer.update()

# ---- added for rendering (the .blend has no active camera and no usable light): camera, sun
cam_auto = bpy.data.cameras.new('AutoCamera')
cam_auto.lens = 50.0
cam_auto.sensor_width = 36.0
cam_auto.clip_end = 1000.0
ob_auto_camera = bpy.data.objects.new('AutoCamera', cam_auto)
scene.collection.objects.link(ob_auto_camera)
ob_auto_camera.location = (20.7261, -24.5997, 22.823)
ob_auto_camera.rotation_euler = (1.09748, -7.21219e-08, 0.694738)
scene.camera = ob_auto_camera
light_auto_sun = bpy.data.lights.new('AutoSun', 'SUN')
light_auto_sun.energy = 3.0
light_auto_sun.angle = 0.0523599
ob_auto_sun = bpy.data.objects.new('AutoSun', light_auto_sun)
scene.collection.objects.link(ob_auto_sun)
ob_auto_sun.rotation_euler = (0.872665, 0.174533, 0.523599)
bpy.context.view_layer.update()
